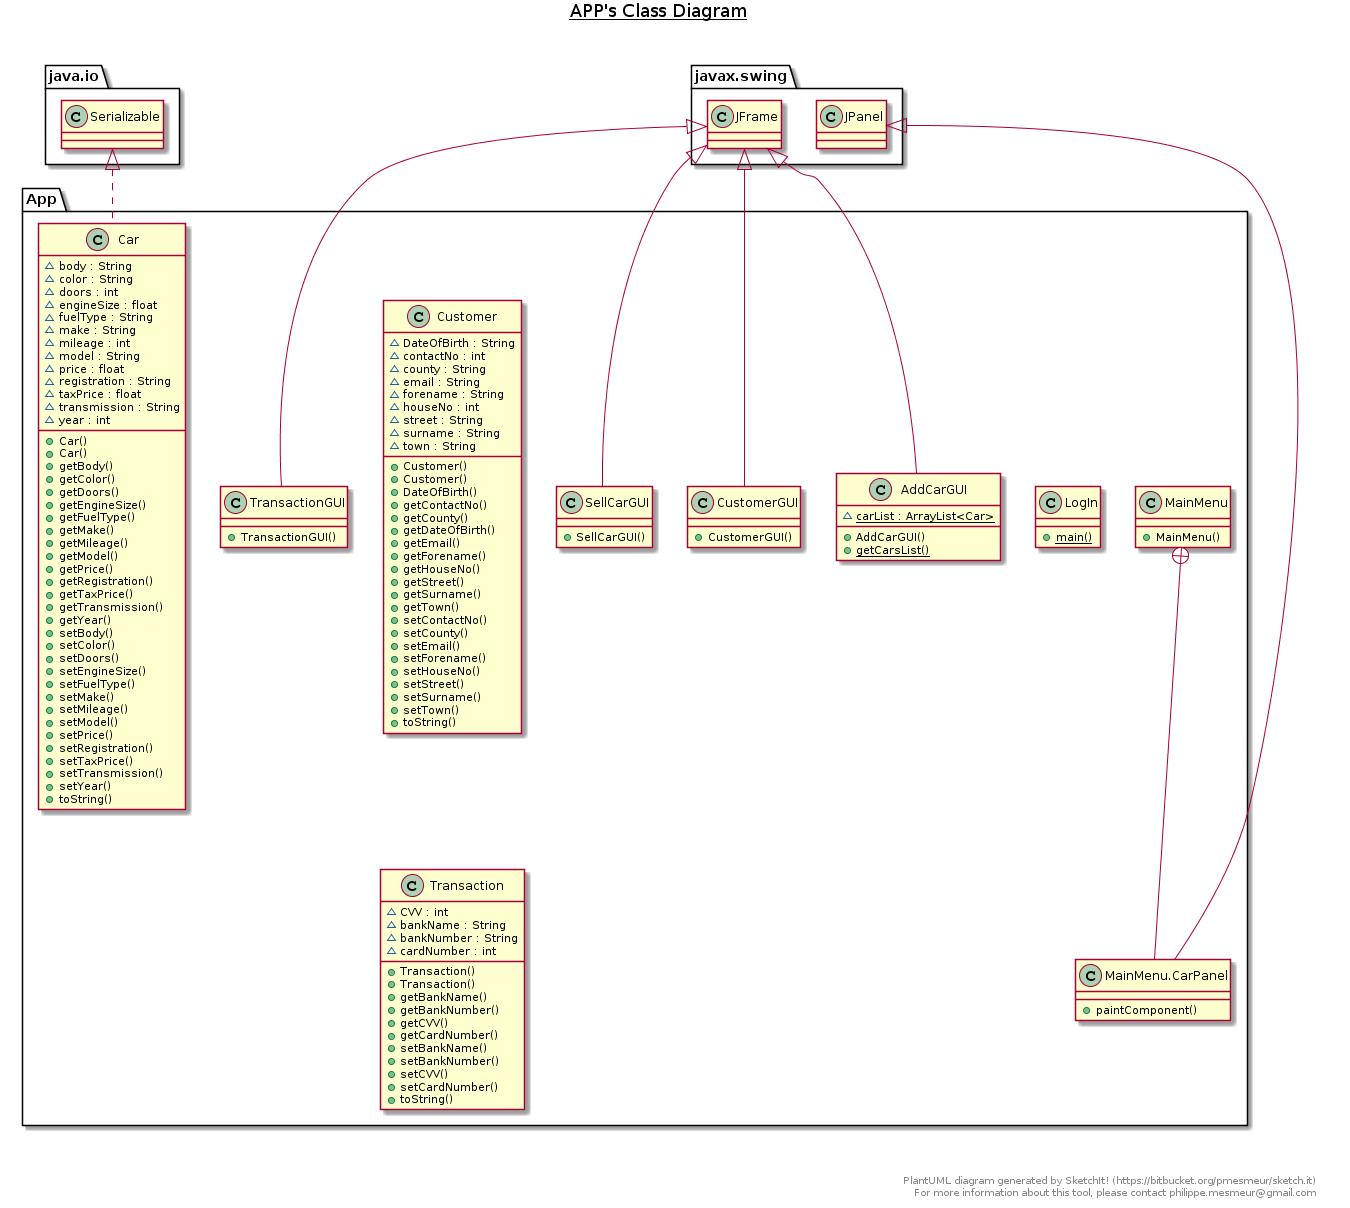

The diagram above was rendered by PlantUML. Its source (embedded in the PNG):
@startuml
title __APP's Class Diagram__\n

  namespace App {
    class App.AddCarGUI {
        {static} ~ carList : ArrayList<Car>
        + AddCarGUI()
        {static} + getCarsList()
    }
  }
  

  namespace App {
    class App.Car {
        ~ body : String
        ~ color : String
        ~ doors : int
        ~ engineSize : float
        ~ fuelType : String
        ~ make : String
        ~ mileage : int
        ~ model : String
        ~ price : float
        ~ registration : String
        ~ taxPrice : float
        ~ transmission : String
        ~ year : int
        + Car()
        + Car()
        + getBody()
        + getColor()
        + getDoors()
        + getEngineSize()
        + getFuelType()
        + getMake()
        + getMileage()
        + getModel()
        + getPrice()
        + getRegistration()
        + getTaxPrice()
        + getTransmission()
        + getYear()
        + setBody()
        + setColor()
        + setDoors()
        + setEngineSize()
        + setFuelType()
        + setMake()
        + setMileage()
        + setModel()
        + setPrice()
        + setRegistration()
        + setTaxPrice()
        + setTransmission()
        + setYear()
        + toString()
    }
  }
  

  namespace App {
    class App.Customer {
        ~ DateOfBirth : String
        ~ contactNo : int
        ~ county : String
        ~ email : String
        ~ forename : String
        ~ houseNo : int
        ~ street : String
        ~ surname : String
        ~ town : String
        + Customer()
        + Customer()
        + DateOfBirth()
        + getContactNo()
        + getCounty()
        + getDateOfBirth()
        + getEmail()
        + getForename()
        + getHouseNo()
        + getStreet()
        + getSurname()
        + getTown()
        + setContactNo()
        + setCounty()
        + setEmail()
        + setForename()
        + setHouseNo()
        + setStreet()
        + setSurname()
        + setTown()
        + toString()
    }
  }
  

  namespace App {
    class App.CustomerGUI {
        + CustomerGUI()
    }
  }
  

  namespace App {
    class App.LogIn {
        {static} + main()
    }
  }
  

  namespace App {
    class App.MainMenu {
        + MainMenu()
    }
  }
  

  namespace App {
    class App.MainMenu.CarPanel {
        + paintComponent()
    }
  }
  

  namespace App {
    class App.SellCarGUI {
        + SellCarGUI()
    }
  }
  

  namespace App {
    class App.Transaction {
        ~ CVV : int
        ~ bankName : String
        ~ bankNumber : String
        ~ cardNumber : int
        + Transaction()
        + Transaction()
        + getBankName()
        + getBankNumber()
        + getCVV()
        + getCardNumber()
        + setBankName()
        + setBankNumber()
        + setCVV()
        + setCardNumber()
        + toString()
    }
  }
  

  namespace App {
    class App.TransactionGUI {
        + TransactionGUI()
    }
  }
  

  App.AddCarGUI -up-|> javax.swing.JFrame
  App.Car .up.|> java.io.Serializable
  App.CustomerGUI -up-|> javax.swing.JFrame
  App.MainMenu +-down- App.MainMenu.CarPanel
  App.MainMenu.CarPanel -up-|> javax.swing.JPanel
  App.SellCarGUI -up-|> javax.swing.JFrame
  App.TransactionGUI -up-|> javax.swing.JFrame


right footer


PlantUML diagram generated by SketchIt! (https://bitbucket.org/pmesmeur/sketch.it)
For more information about this tool, please contact philippe.mesmeur@gmail.com
endfooter
@enduml